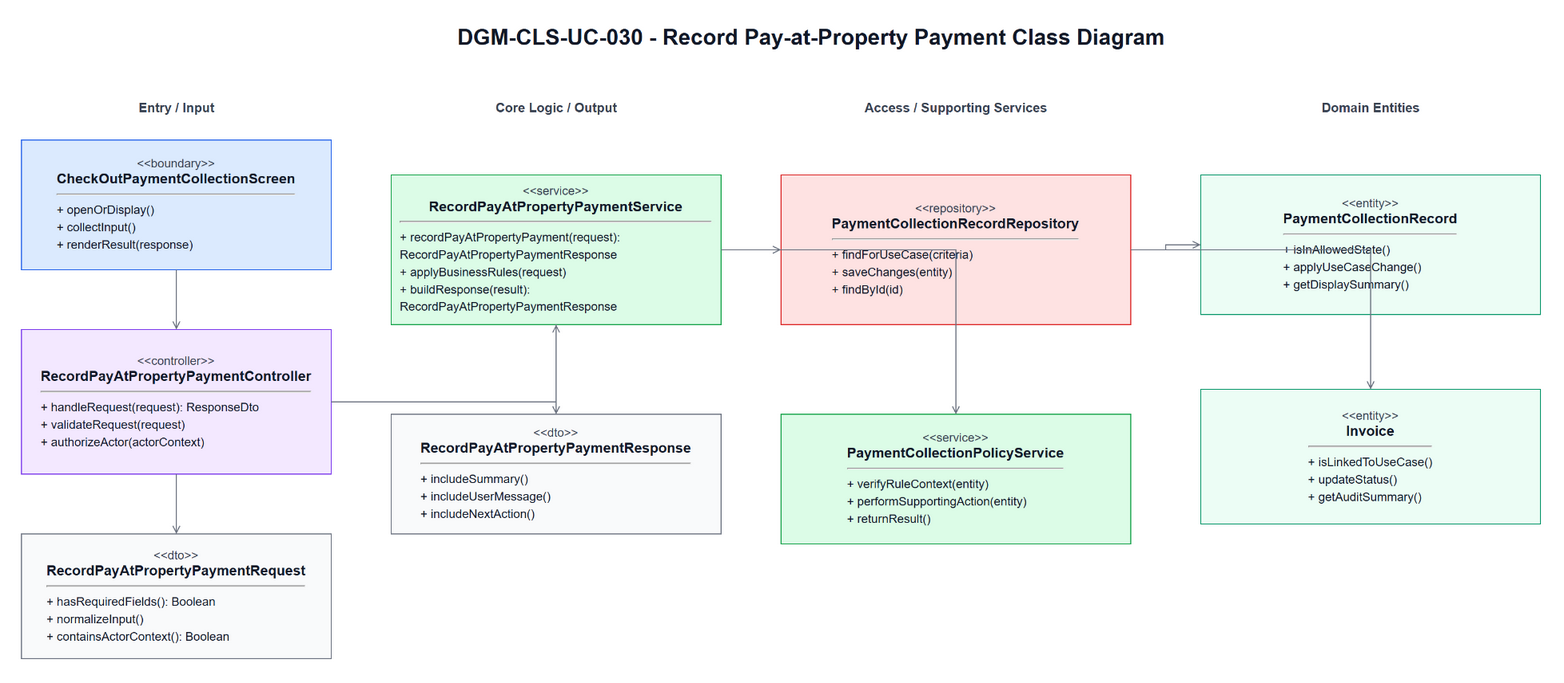

The diagram above was exported from draw.io. Its source (the exported page's mxGraphModel, read from the mxfile embedded in the PNG):
<mxGraphModel dx="1700" dy="980" grid="1" gridSize="10" guides="1" tooltips="1" connect="1" arrows="1" fold="1" page="1" pageScale="1" pageWidth="1700" pageHeight="980" math="0" shadow="0">
  <root>
    <mxCell id="0" />
    <mxCell id="1" parent="0" />
    <mxCell id="title" parent="1" value="DGM-CLS-UC-030 - Record Pay-at-Property Payment Class Diagram" style="text;html=1;strokeColor=none;fillColor=none;align=center;verticalAlign=middle;fontStyle=1;fontSize=22;fontColor=#111827" vertex="1">
      <mxGeometry x="420" y="25" width="860" height="34" as="geometry" />
    </mxCell>
    <mxCell id="h0" parent="1" value="Entry / Input" style="text;html=1;strokeColor=none;fillColor=none;align=center;verticalAlign=middle;fontStyle=1;fontSize=13;fontColor=#374151" vertex="1">
      <mxGeometry x="60" y="100" width="310" height="26" as="geometry" />
    </mxCell>
    <mxCell id="h1" parent="1" value="Core Logic / Output" style="text;html=1;strokeColor=none;fillColor=none;align=center;verticalAlign=middle;fontStyle=1;fontSize=13;fontColor=#374151" vertex="1">
      <mxGeometry x="430" y="100" width="330" height="26" as="geometry" />
    </mxCell>
    <mxCell id="h2" parent="1" value="Access / Supporting Services" style="text;html=1;strokeColor=none;fillColor=none;align=center;verticalAlign=middle;fontStyle=1;fontSize=13;fontColor=#374151" vertex="1">
      <mxGeometry x="820" y="100" width="350" height="26" as="geometry" />
    </mxCell>
    <mxCell id="h3" parent="1" value="Domain Entities" style="text;html=1;strokeColor=none;fillColor=none;align=center;verticalAlign=middle;fontStyle=1;fontSize=13;fontColor=#374151" vertex="1">
      <mxGeometry x="1240" y="100" width="340" height="26" as="geometry" />
    </mxCell>
    <mxCell id="boundary" parent="1" value="&lt;div style=&quot;font-size:12px;color:#374151;&quot;&gt;&amp;lt;&amp;lt;boundary&amp;gt;&amp;gt;&lt;/div&gt;&lt;div style=&quot;font-size:14px;font-weight:bold;&quot;&gt;CheckOutPaymentCollectionScreen&lt;/div&gt;&lt;hr&gt;&lt;div align=&quot;left&quot; style=&quot;font-size:12px;line-height:1.45;&quot;&gt;+ openOrDisplay()&lt;br&gt;+ collectInput()&lt;br&gt;+ renderResult(response)&lt;/div&gt;" style="rounded=0;whiteSpace=wrap;html=1;fillColor=#DBEAFE;strokeColor=#2563EB;fontColor=#111827;spacing=10" vertex="1">
      <mxGeometry x="60" y="145" width="310" height="130" as="geometry" />
    </mxCell>
    <mxCell id="controller" parent="1" value="&lt;div style=&quot;font-size:12px;color:#374151;&quot;&gt;&amp;lt;&amp;lt;controller&amp;gt;&amp;gt;&lt;/div&gt;&lt;div style=&quot;font-size:14px;font-weight:bold;&quot;&gt;RecordPayAtPropertyPaymentController&lt;/div&gt;&lt;hr&gt;&lt;div align=&quot;left&quot; style=&quot;font-size:12px;line-height:1.45;&quot;&gt;+ handleRequest(request): ResponseDto&lt;br&gt;+ validateRequest(request)&lt;br&gt;+ authorizeActor(actorContext)&lt;/div&gt;" style="rounded=0;whiteSpace=wrap;html=1;fillColor=#F3E8FF;strokeColor=#7C3AED;fontColor=#111827;spacing=10" vertex="1">
      <mxGeometry x="60" y="335" width="310" height="145" as="geometry" />
    </mxCell>
    <mxCell id="request" parent="1" value="&lt;div style=&quot;font-size:12px;color:#374151;&quot;&gt;&amp;lt;&amp;lt;dto&amp;gt;&amp;gt;&lt;/div&gt;&lt;div style=&quot;font-size:14px;font-weight:bold;&quot;&gt;RecordPayAtPropertyPaymentRequest&lt;/div&gt;&lt;hr&gt;&lt;div align=&quot;left&quot; style=&quot;font-size:12px;line-height:1.45;&quot;&gt;+ hasRequiredFields(): Boolean&lt;br&gt;+ normalizeInput()&lt;br&gt;+ containsActorContext(): Boolean&lt;/div&gt;" style="rounded=0;whiteSpace=wrap;html=1;fillColor=#F9FAFB;strokeColor=#6B7280;fontColor=#111827;spacing=10" vertex="1">
      <mxGeometry x="60" y="540" width="310" height="125" as="geometry" />
    </mxCell>
    <mxCell id="service" parent="1" value="&lt;div style=&quot;font-size:12px;color:#374151;&quot;&gt;&amp;lt;&amp;lt;service&amp;gt;&amp;gt;&lt;/div&gt;&lt;div style=&quot;font-size:14px;font-weight:bold;&quot;&gt;RecordPayAtPropertyPaymentService&lt;/div&gt;&lt;hr&gt;&lt;div align=&quot;left&quot; style=&quot;font-size:12px;line-height:1.45;&quot;&gt;+ recordPayAtPropertyPayment(request): RecordPayAtPropertyPaymentResponse&lt;br&gt;+ applyBusinessRules(request)&lt;br&gt;+ buildResponse(result): RecordPayAtPropertyPaymentResponse&lt;/div&gt;" style="rounded=0;whiteSpace=wrap;html=1;fillColor=#DCFCE7;strokeColor=#16A34A;fontColor=#111827;spacing=10" vertex="1">
      <mxGeometry x="430" y="180" width="330" height="150" as="geometry" />
    </mxCell>
    <mxCell id="response" parent="1" value="&lt;div style=&quot;font-size:12px;color:#374151;&quot;&gt;&amp;lt;&amp;lt;dto&amp;gt;&amp;gt;&lt;/div&gt;&lt;div style=&quot;font-size:14px;font-weight:bold;&quot;&gt;RecordPayAtPropertyPaymentResponse&lt;/div&gt;&lt;hr&gt;&lt;div align=&quot;left&quot; style=&quot;font-size:12px;line-height:1.45;&quot;&gt;+ includeSummary()&lt;br&gt;+ includeUserMessage()&lt;br&gt;+ includeNextAction()&lt;/div&gt;" style="rounded=0;whiteSpace=wrap;html=1;fillColor=#F9FAFB;strokeColor=#6B7280;fontColor=#111827;spacing=10" vertex="1">
      <mxGeometry x="430" y="420" width="330" height="120" as="geometry" />
    </mxCell>
    <mxCell id="repository" parent="1" value="&lt;div style=&quot;font-size:12px;color:#374151;&quot;&gt;&amp;lt;&amp;lt;repository&amp;gt;&amp;gt;&lt;/div&gt;&lt;div style=&quot;font-size:14px;font-weight:bold;&quot;&gt;PaymentCollectionRecordRepository&lt;/div&gt;&lt;hr&gt;&lt;div align=&quot;left&quot; style=&quot;font-size:12px;line-height:1.45;&quot;&gt;+ findForUseCase(criteria)&lt;br&gt;+ saveChanges(entity)&lt;br&gt;+ findById(id)&lt;/div&gt;" style="rounded=0;whiteSpace=wrap;html=1;fillColor=#FEE2E2;strokeColor=#DC2626;fontColor=#111827;spacing=10" vertex="1">
      <mxGeometry x="820" y="180" width="350" height="150" as="geometry" />
    </mxCell>
    <mxCell id="support" parent="1" value="&lt;div style=&quot;font-size:12px;color:#374151;&quot;&gt;&amp;lt;&amp;lt;service&amp;gt;&amp;gt;&lt;/div&gt;&lt;div style=&quot;font-size:14px;font-weight:bold;&quot;&gt;PaymentCollectionPolicyService&lt;/div&gt;&lt;hr&gt;&lt;div align=&quot;left&quot; style=&quot;font-size:12px;line-height:1.45;&quot;&gt;+ verifyRuleContext(entity)&lt;br&gt;+ performSupportingAction(entity)&lt;br&gt;+ returnResult()&lt;/div&gt;" style="rounded=0;whiteSpace=wrap;html=1;fillColor=#DCFCE7;strokeColor=#16A34A;fontColor=#111827;spacing=10" vertex="1">
      <mxGeometry x="820" y="420" width="350" height="130" as="geometry" />
    </mxCell>
    <mxCell id="entity1" parent="1" value="&lt;div style=&quot;font-size:12px;color:#374151;&quot;&gt;&amp;lt;&amp;lt;entity&amp;gt;&amp;gt;&lt;/div&gt;&lt;div style=&quot;font-size:14px;font-weight:bold;&quot;&gt;PaymentCollectionRecord&lt;/div&gt;&lt;hr&gt;&lt;div align=&quot;left&quot; style=&quot;font-size:12px;line-height:1.45;&quot;&gt;+ isInAllowedState()&lt;br&gt;+ applyUseCaseChange()&lt;br&gt;+ getDisplaySummary()&lt;/div&gt;" style="rounded=0;whiteSpace=wrap;html=1;fillColor=#ECFDF5;strokeColor=#059669;fontColor=#111827;spacing=10" vertex="1">
      <mxGeometry x="1240" y="180" width="340" height="140" as="geometry" />
    </mxCell>
    <mxCell id="entity2" parent="1" value="&lt;div style=&quot;font-size:12px;color:#374151;&quot;&gt;&amp;lt;&amp;lt;entity&amp;gt;&amp;gt;&lt;/div&gt;&lt;div style=&quot;font-size:14px;font-weight:bold;&quot;&gt;Invoice&lt;/div&gt;&lt;hr&gt;&lt;div align=&quot;left&quot; style=&quot;font-size:12px;line-height:1.45;&quot;&gt;+ isLinkedToUseCase()&lt;br&gt;+ updateStatus()&lt;br&gt;+ getAuditSummary()&lt;/div&gt;" style="rounded=0;whiteSpace=wrap;html=1;fillColor=#ECFDF5;strokeColor=#059669;fontColor=#111827;spacing=10" vertex="1">
      <mxGeometry x="1240" y="395" width="340" height="135" as="geometry" />
    </mxCell>
    <mxCell id="e1" parent="1" style="edgeStyle=orthogonalEdgeStyle;rounded=0;html=1;endArrow=open;strokeColor=#6B7280;fontSize=11;labelBackgroundColor=#FFFFFF" edge="1" source="boundary" target="controller">
      <mxGeometry relative="1" as="geometry" />
    </mxCell>
    <mxCell id="e2" parent="1" style="edgeStyle=orthogonalEdgeStyle;rounded=0;html=1;endArrow=open;strokeColor=#6B7280;fontSize=11;labelBackgroundColor=#FFFFFF" edge="1" source="controller" target="request">
      <mxGeometry relative="1" as="geometry" />
    </mxCell>
    <mxCell id="e3" parent="1" style="edgeStyle=orthogonalEdgeStyle;rounded=0;html=1;endArrow=open;strokeColor=#6B7280;fontSize=11;labelBackgroundColor=#FFFFFF" edge="1" source="controller" target="service">
      <mxGeometry relative="1" as="geometry" />
    </mxCell>
    <mxCell id="e4" parent="1" style="edgeStyle=orthogonalEdgeStyle;rounded=0;html=1;endArrow=open;strokeColor=#6B7280;fontSize=11;labelBackgroundColor=#FFFFFF" edge="1" source="service" target="response">
      <mxGeometry relative="1" as="geometry" />
    </mxCell>
    <mxCell id="e5" parent="1" style="edgeStyle=orthogonalEdgeStyle;rounded=0;html=1;endArrow=open;strokeColor=#6B7280;fontSize=11;labelBackgroundColor=#FFFFFF" edge="1" source="service" target="repository">
      <mxGeometry relative="1" as="geometry" />
    </mxCell>
    <mxCell id="e6" parent="1" style="edgeStyle=orthogonalEdgeStyle;rounded=0;html=1;endArrow=open;strokeColor=#6B7280;fontSize=11;labelBackgroundColor=#FFFFFF" edge="1" source="service" target="support">
      <mxGeometry relative="1" as="geometry" />
    </mxCell>
    <mxCell id="e7" parent="1" style="edgeStyle=orthogonalEdgeStyle;rounded=0;html=1;endArrow=open;strokeColor=#6B7280;fontSize=11;labelBackgroundColor=#FFFFFF" edge="1" source="repository" target="entity1">
      <mxGeometry relative="1" as="geometry" />
    </mxCell>
    <mxCell id="e8" parent="1" style="edgeStyle=orthogonalEdgeStyle;rounded=0;html=1;endArrow=open;strokeColor=#6B7280;fontSize=11;labelBackgroundColor=#FFFFFF" edge="1" source="repository" target="entity2">
      <mxGeometry relative="1" as="geometry" />
    </mxCell>
  </root>
</mxGraphModel>